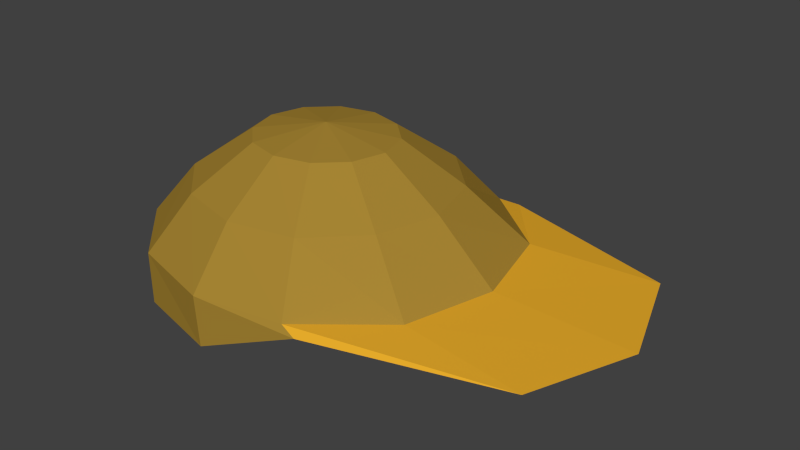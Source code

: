 # Source: basecap.blend  (saved by Blender 2.71.0; exported with 4.5.12 LTS)
import bpy
from mathutils import Matrix  # noqa: F401  (used for matrix-valued properties, if any)

bpy.ops.wm.read_factory_settings(use_empty=True)
scene = bpy.context.scene
scene.name = 'Scene'

# ---- collections
col_collection_1 = bpy.data.collections.new('Collection 1'); scene.collection.children.link(col_collection_1)

# ---- materials (node trees are filled in below, after node groups)
mat_material_001 = bpy.data.materials.new('Material.001')
mat_material_001.alpha_threshold = 0.0
mat_material_001.diffuse_color = (0.3844, 0.2361, 0.03414, 1.0)
mat_material_001.roughness = 0.5
mat_material_001.line_color = (0.0, 0.0, 0.0, 1.0)
mat_material = bpy.data.materials.new('Material')
mat_material.alpha_threshold = 0.0
mat_material.diffuse_color = (0.8, 0.4107, 0.02443, 1.0)
mat_material.roughness = 0.5
mat_material.line_color = (0.0, 0.0, 0.0, 1.0)

# ---- material node trees

# ---- world
world_world = bpy.data.worlds.new('World'); scene.world = world_world
world_world.color = (0.05088, 0.05088, 0.05088)
world_world.use_sun_shadow = False
world_world.sun_shadow_jitter_overblur = 0.0
world_world.cycles.sampling_method = 'MANUAL'
world_world.cycles.sample_map_resolution = 256

# ---- meshes
me_sphere = bpy.data.meshes.new('Sphere')
me_sphere.from_pydata([(-0.3626, -4.657e-09, 0.9063), (-0.6309, 1.863e-09, 0.6937), (-0.795, 0.0, 0.4193), (-0.791, 0.4138, 0.4193), (-0.314, 0.1718, 0.9063), (-0.5802, 0.3198, 0.6937), (-0.791, 0.415, 0.4212), (-0.7703, 0.4287, 0.1719), (-0.1813, 0.2975, 0.9063), (-0.335, 0.5539, 0.6937), (-0.4567, 0.7379, 0.4193), (-0.432, 0.7529, 0.1719), (-1.683e-07, 0.3435, 0.9063), (-1.405e-07, 0.6395, 0.6937), (-1.144e-07, 0.8597, 0.4193), (0.0239, 0.8782, 0.1719), (0.1813, 0.2975, 0.9063), (0.335, 0.5625, 0.6937), (0.4567, 0.7813, 0.4193), (0.5349, 0.8454, 0.3845), (-2.241e-07, -2.167e-08, 0.9619), (0.314, 0.1718, 0.9063), (0.5802, 0.3198, 0.6937), (0.8508, 0.4693, 0.4193), (1.475, 0.5853, 0.3845), (0.3626, -2.109e-08, 0.9063), (0.67, -3.564e-08, 0.6937), (0.9731, -4.681e-08, 0.4193), (1.678, 0.02015, 0.3845), (0.314, -0.1718, 0.9063), (0.5802, -0.3198, 0.6937), (0.8508, -0.4557, 0.4193), (1.475, -0.5116, 0.3845), (0.1813, -0.2975, 0.9063), (0.335, -0.5641, 0.6937), (0.4567, -0.7777, 0.4193), (0.5349, -0.7876, 0.3845), (-1.888e-07, -0.3435, 0.9063), (-2.15e-07, -0.6395, 0.6937), (-2.113e-07, -0.8613, 0.4193), (0.0239, -0.865, 0.1719), (-0.1813, -0.2975, 0.9063), (-0.335, -0.5539, 0.6937), (-0.4567, -0.7379, 0.4193), (-0.432, -0.7529, 0.1719), (-0.314, -0.1718, 0.9063), (-0.5802, -0.3198, 0.6937), (-0.791, -0.414, 0.4193), (-0.7703, -0.4824, 0.1719), (-0.7703, 0.429, 0.1719), (-0.7703, 0.3211, 0.1719), (-0.7703, -0.1371, 0.1719), (-0.7703, -0.2746, 0.1719), (-0.7869, -0.4264, 0.3698), (-0.7827, -0.4266, 0.3203), (-0.7786, -0.4269, 0.2709), (-0.7744, -0.4271, 0.2214), (-0.7869, 0.4289, 0.3698), (-0.7827, 0.4287, 0.3203), (-0.7786, 0.4284, 0.2709), (-0.7744, 0.4282, 0.2214), (-0.791, -0.2735, 0.4193), (-0.791, -0.09018, 0.4193), (-0.791, 0.09309, 0.4193), (-0.791, 0.2764, 0.4193), (-0.7744, -0.2744, 0.2214), (-0.7744, -0.1216, 0.2214), (-0.7744, 0.306, 0.2214), (-0.7786, -0.2741, 0.2709), (-0.7786, -0.1214, 0.2709), (-0.7786, 0.3062, 0.2709), (-0.7827, -0.2739, 0.3203), (-0.7827, -0.09062, 0.3203), (-0.7827, 0.0927, 0.3203), (-0.7827, 0.2759, 0.3203), (-0.7869, -0.2737, 0.3698), (-0.7869, -0.09038, 0.3698), (-0.7869, 0.09289, 0.3698), (-0.7869, 0.2762, 0.3698)], [], [(2, 1, 5, 6), (1, 0, 4, 5), (7, 6, 10, 11), (6, 5, 9, 10), (5, 4, 8, 9), (11, 10, 14, 15), (10, 9, 13, 14), (9, 8, 12, 13), (15, 14, 18, 19), (14, 13, 17, 18), (13, 12, 16, 17), (19, 18, 23, 24), (18, 17, 22, 23), (17, 16, 21, 22), (24, 23, 27, 28), (23, 22, 26, 27), (22, 21, 25, 26), (28, 27, 31, 32), (27, 26, 30, 31), (26, 25, 29, 30), (32, 31, 35, 36), (31, 30, 34, 35), (30, 29, 33, 34), (36, 35, 39, 40), (35, 34, 38, 39), (34, 33, 37, 38), (40, 39, 43, 44), (39, 38, 42, 43), (38, 37, 41, 42), (44, 43, 47, 53, 54, 55, 56, 48), (43, 42, 46, 47), (42, 41, 45, 46), (0, 20, 4), (4, 20, 8), (8, 20, 12), (12, 20, 16), (16, 20, 21), (21, 20, 25), (25, 20, 29), (29, 20, 33), (33, 20, 37), (37, 20, 41), (41, 20, 45), (47, 46, 1, 2), (46, 45, 0, 1), (45, 20, 0), (78, 64, 3, 57), (50, 67, 60, 49), (67, 70, 59, 60), (70, 74, 58, 59), (74, 78, 57, 58), (48, 56, 65, 52), (52, 65, 66, 51), (56, 55, 68, 65), (65, 68, 69, 66), (55, 54, 71, 68), (68, 71, 72, 69), (54, 53, 75, 71), (71, 75, 76, 72), (72, 76, 77, 73), (73, 77, 78, 74), (53, 47, 61, 75), (75, 61, 62, 76), (76, 62, 63, 77), (77, 63, 64, 78)])
me_sphere.polygons.foreach_set('material_index', [0, 0, 0, 0, 0, 0, 0, 0, 0, 0, 0, 1, 0, 0, 1, 0, 0, 1, 0, 0, 1, 0, 0, 0, 0, 0, 0, 0, 0, 0, 0, 0, 0, 0, 0, 0, 0, 0, 0, 0, 0, 0, 0, 0, 0, 0, 0, 0, 0, 0, 0, 0, 0, 0, 0, 0, 0, 0, 0, 0, 0, 0, 0, 0, 0])
me_sphere.materials.append(mat_material_001)
me_sphere.materials.append(mat_material)
me_sphere.use_remesh_preserve_volume = False
me_sphere.use_remesh_preserve_attributes = False
me_sphere.use_mirror_vertex_groups = False
me_sphere.update()

# ---- objects
ob_sphere = bpy.data.objects.new('Sphere', me_sphere)

# ---- transforms, parenting, visibility, modifiers, constraints
ob_sphere.location = (0.0, 0.0, 0.0)
ob_sphere.lineart.crease_threshold = 0.0

# ---- collection membership
col_collection_1.objects.link(ob_sphere)

# ---- scene / render settings (as saved in the file)
scene.frame_start = 1; scene.frame_end = 250; scene.frame_set(1)
scene.render.engine = 'CYCLES'
scene.render.resolution_percentage = 50
scene.render.dither_intensity = 0.0
scene.cycles.use_denoising = False
scene.cycles.samples = 10
scene.cycles.sampling_pattern = 'TABULATED_SOBOL'
scene.cycles.light_sampling_threshold = 0.0
scene.cycles.use_adaptive_sampling = False
scene.cycles.use_light_tree = False
scene.cycles.blur_glossy = 0.0
scene.cycles.volume_bounces = 1
scene.cycles.pixel_filter_type = 'GAUSSIAN'
scene.cycles.sample_clamp_indirect = 0.0
scene.view_settings.view_transform = 'Standard'
bpy.context.view_layer.update()

# ---- added for rendering (the .blend has no active camera and no usable light): camera, sun
cam_auto = bpy.data.cameras.new('AutoCamera')
cam_auto.lens = 50.0
cam_auto.sensor_width = 36.0
cam_auto.clip_end = 1000.0
ob_auto_camera = bpy.data.objects.new('AutoCamera', cam_auto)
scene.collection.objects.link(ob_auto_camera)
ob_auto_camera.location = (3.33456, -3.46516, 2.88146)
ob_auto_camera.rotation_euler = (1.09748, -7.21219e-08, 0.694738)
scene.camera = ob_auto_camera
light_auto_sun = bpy.data.lights.new('AutoSun', 'SUN')
light_auto_sun.energy = 3.0
light_auto_sun.angle = 0.0523599
ob_auto_sun = bpy.data.objects.new('AutoSun', light_auto_sun)
scene.collection.objects.link(ob_auto_sun)
ob_auto_sun.rotation_euler = (0.872665, 0.174533, 0.523599)
bpy.context.view_layer.update()
